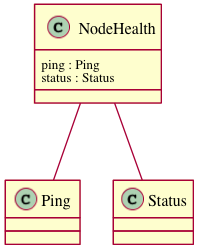

The diagram above was rendered by PlantUML. Its source (embedded in the PNG):
@startuml images/class_nodehealth.png
class NodeHealth {
  ping : Ping
  status : Status
}
NodeHealth -- Ping
NodeHealth -- Status
@enduml